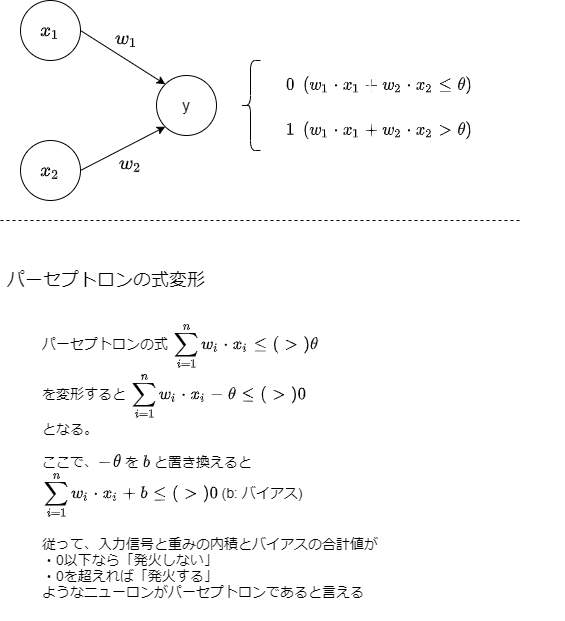

The diagram above was exported from draw.io. Its source (the exported page's mxGraphModel, read from the mxfile embedded in the PNG):
<mxGraphModel dx="892" dy="349" grid="1" gridSize="10" guides="1" tooltips="1" connect="1" arrows="1" fold="1" page="1" pageScale="1" pageWidth="827" pageHeight="1169" background="#FFFFFF" math="1" shadow="0">
  <root>
    <mxCell id="0" />
    <mxCell id="1" parent="0" />
    <mxCell id="2" value="`x_1`" style="ellipse;whiteSpace=wrap;html=1;aspect=fixed;fontSize=16;verticalAlign=middle;" parent="1" vertex="1">
      <mxGeometry x="100" y="60" width="60" height="60" as="geometry" />
    </mxCell>
    <mxCell id="3" value="`x_2`" style="ellipse;whiteSpace=wrap;html=1;aspect=fixed;fontSize=16;verticalAlign=middle;" parent="1" vertex="1">
      <mxGeometry x="100" y="200" width="60" height="60" as="geometry" />
    </mxCell>
    <mxCell id="4" value="y" style="ellipse;whiteSpace=wrap;html=1;aspect=fixed;fontSize=16;verticalAlign=middle;" parent="1" vertex="1">
      <mxGeometry x="236" y="135" width="60" height="60" as="geometry" />
    </mxCell>
    <mxCell id="5" value="" style="endArrow=classic;html=1;fontSize=20;entryX=0;entryY=1;entryDx=0;entryDy=0;exitX=1;exitY=0.5;exitDx=0;exitDy=0;verticalAlign=middle;" parent="1" source="3" target="4" edge="1">
      <mxGeometry width="50" height="50" relative="1" as="geometry">
        <mxPoint x="160" y="240" as="sourcePoint" />
        <mxPoint x="210" y="190" as="targetPoint" />
      </mxGeometry>
    </mxCell>
    <mxCell id="6" value="" style="endArrow=classic;html=1;fontSize=20;entryX=0;entryY=0;entryDx=0;entryDy=0;exitX=1;exitY=0.5;exitDx=0;exitDy=0;verticalAlign=middle;" parent="1" source="2" target="4" edge="1">
      <mxGeometry width="50" height="50" relative="1" as="geometry">
        <mxPoint x="180" y="100" as="sourcePoint" />
        <mxPoint x="230" y="50" as="targetPoint" />
      </mxGeometry>
    </mxCell>
    <mxCell id="7" value="`w_1`" style="text;html=1;resizable=0;points=[];autosize=1;align=center;verticalAlign=middle;spacingTop=-4;fontSize=16;" parent="1" vertex="1">
      <mxGeometry x="171" y="85" width="70" height="30" as="geometry" />
    </mxCell>
    <mxCell id="8" value="`w_2`" style="text;html=1;resizable=0;points=[];autosize=1;align=center;verticalAlign=middle;spacingTop=-4;fontSize=16;" parent="1" vertex="1">
      <mxGeometry x="175" y="210" width="70" height="30" as="geometry" />
    </mxCell>
    <mxCell id="9" value="`0&amp;nbsp; &amp;nbsp;(w_1*x_1 + w_2*x_2 &amp;lt;= θ)`" style="text;html=1;strokeColor=none;fillColor=none;align=left;verticalAlign=middle;whiteSpace=wrap;rounded=0;fontSize=14;" parent="1" vertex="1">
      <mxGeometry x="364" y="120" width="280" height="50" as="geometry" />
    </mxCell>
    <mxCell id="10" value="`1&amp;nbsp; &amp;nbsp;(w_1*x_1 + w_2*x_2 &amp;gt; θ)`" style="text;html=1;strokeColor=none;fillColor=none;align=left;verticalAlign=middle;whiteSpace=wrap;rounded=0;fontSize=14;" parent="1" vertex="1">
      <mxGeometry x="364" y="165" width="280" height="50" as="geometry" />
    </mxCell>
    <mxCell id="11" value="" style="shape=curlyBracket;whiteSpace=wrap;html=1;rounded=1;fontSize=20;align=center;" parent="1" vertex="1">
      <mxGeometry x="320" y="120" width="20" height="90" as="geometry" />
    </mxCell>
    <mxCell id="12" value="パーセプトロンの式変形" style="text;html=1;strokeColor=none;fillColor=none;align=center;verticalAlign=middle;whiteSpace=wrap;rounded=0;fontSize=18;" parent="1" vertex="1">
      <mxGeometry x="81" y="320" width="210" height="40" as="geometry" />
    </mxCell>
    <mxCell id="13" value="パーセプトロンの式 `\sum_{i=1}^n w_i*x_i &amp;lt;= (&amp;gt;) θ`&lt;br style=&quot;font-size: 14px;&quot;&gt;を変形すると `\sum_{i=1}^n w_i*x_i - θ &amp;lt;= (&amp;gt;) 0`&lt;br style=&quot;font-size: 14px;&quot;&gt;となる。&lt;br style=&quot;font-size: 14px;&quot;&gt;&lt;br style=&quot;font-size: 14px;&quot;&gt;ここで、`-θ` を `b` と置き換えると&lt;br style=&quot;font-size: 14px;&quot;&gt;`\sum_{i=1}^n w_i*x_i + b &amp;lt;= (&amp;gt;) 0` (b: バイアス)&lt;br style=&quot;font-size: 14px;&quot;&gt;&lt;br style=&quot;font-size: 14px;&quot;&gt;従って、入力信号と重みの内積とバイアスの合計値が&lt;br style=&quot;font-size: 14px;&quot;&gt;・0以下なら「発火しない」&lt;br style=&quot;font-size: 14px;&quot;&gt;・0を超えれば「発火する」&lt;br style=&quot;font-size: 14px;&quot;&gt;ようなニューロンがパーセプトロンであると言える&lt;br style=&quot;font-size: 14px;&quot;&gt;" style="text;html=1;strokeColor=none;fillColor=none;align=left;verticalAlign=middle;whiteSpace=wrap;rounded=0;fontSize=14;" parent="1" vertex="1">
      <mxGeometry x="120" y="360" width="360" height="320" as="geometry" />
    </mxCell>
    <mxCell id="14" value="" style="endArrow=none;dashed=1;html=1;fontSize=20;" parent="1" edge="1">
      <mxGeometry width="50" height="50" relative="1" as="geometry">
        <mxPoint x="80" y="280" as="sourcePoint" />
        <mxPoint x="600" y="280" as="targetPoint" />
      </mxGeometry>
    </mxCell>
  </root>
</mxGraphModel>